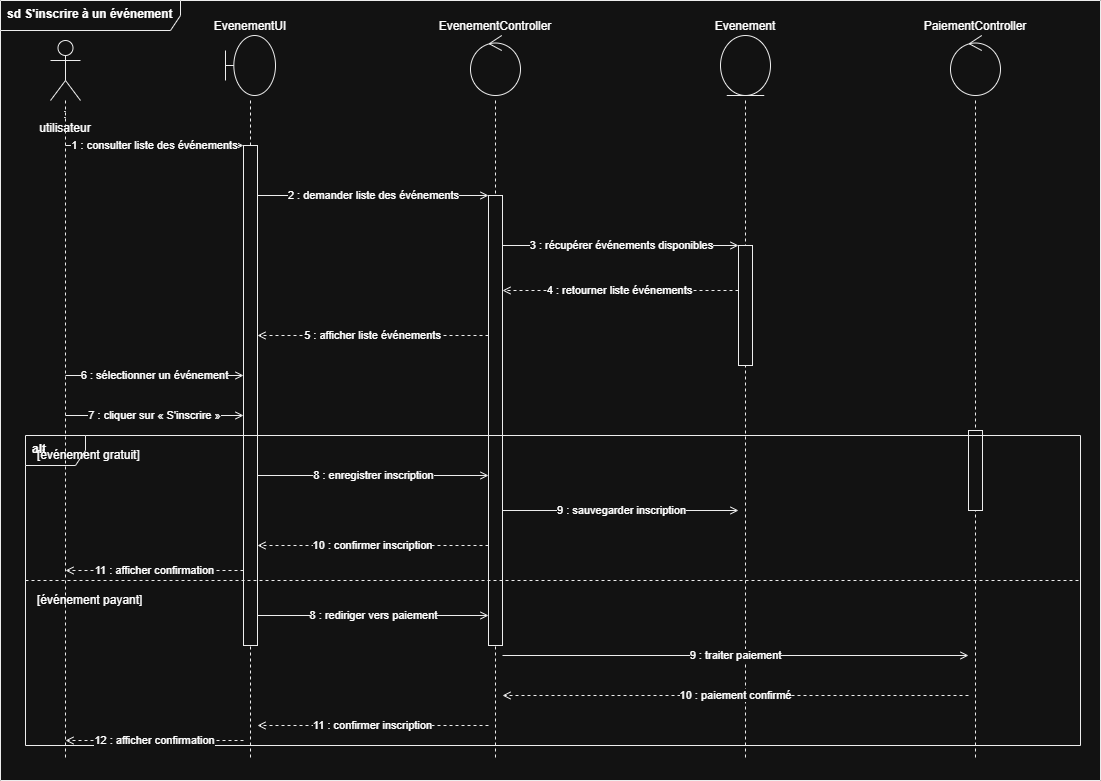

The diagram above was exported from draw.io. Its source (the exported page's mxGraphModel, read from the mxfile embedded in the PNG):
<mxGraphModel dx="1301" dy="704" grid="1" gridSize="10" guides="1" tooltips="1" connect="1" arrows="1" fold="1" page="1" pageScale="1" pageWidth="850" pageHeight="1100" math="0" shadow="0">
  <root>
    <mxCell id="0" />
    <mxCell id="1" parent="0" />
    <mxCell id="2" parent="1" style="shape=umlFrame;whiteSpace=wrap;html=1;fillColor=none;strokeColor=#000000;align=left;verticalAlign=top;spacingLeft=5;fontStyle=1;width=180;height=30;" value="sd S'inscrire à un événement" vertex="1">
      <mxGeometry height="780" width="1100" x="30" y="20" as="geometry" />
    </mxCell>
    <mxCell id="10" parent="1" style="shape=umlActor;whiteSpace=wrap;html=1;verticalLabelPosition=bottom;verticalAlign=top;fillColor=none;strokeColor=#000000;" value=": utilisateur" vertex="1">
      <mxGeometry height="60" width="30" x="80" y="60" as="geometry" />
    </mxCell>
    <mxCell id="20" parent="1" style="shape=umlBoundary;whiteSpace=wrap;html=1;verticalLabelPosition=top;verticalAlign=bottom;fillColor=none;strokeColor=#000000;" value="EvenementUI" vertex="1">
      <mxGeometry height="60" width="50" x="255" y="55" as="geometry" />
    </mxCell>
    <mxCell id="30" parent="1" style="shape=umlControl;whiteSpace=wrap;html=1;verticalLabelPosition=top;verticalAlign=bottom;fillColor=none;strokeColor=#000000;" value="EvenementController" vertex="1">
      <mxGeometry height="60" width="50" x="500" y="55" as="geometry" />
    </mxCell>
    <mxCell id="40" parent="1" style="shape=umlEntity;whiteSpace=wrap;html=1;verticalLabelPosition=top;verticalAlign=bottom;fillColor=none;strokeColor=#000000;" value="Evenement" vertex="1">
      <mxGeometry height="60" width="50" x="750" y="55" as="geometry" />
    </mxCell>
    <mxCell id="45" parent="1" style="shape=umlControl;whiteSpace=wrap;html=1;verticalLabelPosition=top;verticalAlign=bottom;fillColor=none;strokeColor=#000000;" value="PaiementController" vertex="1">
      <mxGeometry height="60" width="50" x="980" y="55" as="geometry" />
    </mxCell>
    <mxCell id="11" edge="1" parent="1" style="endArrow=none;dashed=1;html=1;strokeColor=#000000;" value="">
      <mxGeometry relative="1" as="geometry">
        <mxPoint x="95" y="120" as="sourcePoint" />
        <mxPoint x="95" y="780" as="targetPoint" />
      </mxGeometry>
    </mxCell>
    <mxCell id="21" edge="1" parent="1" style="endArrow=none;dashed=1;html=1;strokeColor=#000000;" value="">
      <mxGeometry relative="1" as="geometry">
        <mxPoint x="280" y="120" as="sourcePoint" />
        <mxPoint x="280" y="780" as="targetPoint" />
      </mxGeometry>
    </mxCell>
    <mxCell id="31" edge="1" parent="1" style="endArrow=none;dashed=1;html=1;strokeColor=#000000;" value="">
      <mxGeometry relative="1" as="geometry">
        <mxPoint x="525" y="120" as="sourcePoint" />
        <mxPoint x="525" y="780" as="targetPoint" />
      </mxGeometry>
    </mxCell>
    <mxCell id="41" edge="1" parent="1" style="endArrow=none;dashed=1;html=1;strokeColor=#000000;" value="">
      <mxGeometry relative="1" as="geometry">
        <mxPoint x="775" y="120" as="sourcePoint" />
        <mxPoint x="775" y="780" as="targetPoint" />
      </mxGeometry>
    </mxCell>
    <mxCell id="46" edge="1" parent="1" style="endArrow=none;dashed=1;html=1;strokeColor=#000000;" value="">
      <mxGeometry relative="1" as="geometry">
        <mxPoint x="1005" y="120" as="sourcePoint" />
        <mxPoint x="1005" y="780" as="targetPoint" />
      </mxGeometry>
    </mxCell>
    <mxCell id="50" parent="1" style="fillColor=#ffffff;strokeColor=#000000;" value="" vertex="1">
      <mxGeometry height="500" width="14" x="273" y="165" as="geometry" />
    </mxCell>
    <mxCell id="51" parent="1" style="fillColor=#ffffff;strokeColor=#000000;" value="" vertex="1">
      <mxGeometry height="450" width="14" x="518" y="215" as="geometry" />
    </mxCell>
    <mxCell id="52" parent="1" style="fillColor=#ffffff;strokeColor=#000000;" value="" vertex="1">
      <mxGeometry height="120" width="14" x="768" y="265" as="geometry" />
    </mxCell>
    <mxCell id="53" parent="1" style="fillColor=#ffffff;strokeColor=#000000;" value="" vertex="1">
      <mxGeometry height="80" width="14" x="998" y="450" as="geometry" />
    </mxCell>
    <mxCell id="100" edge="1" parent="1" style="html=1;endArrow=open;endFill=1;strokeColor=#000000;" value="1 : consulter liste des événements">
      <mxGeometry relative="1" as="geometry">
        <mxPoint x="95" y="165" as="sourcePoint" />
        <mxPoint x="273" y="165" as="targetPoint" />
      </mxGeometry>
    </mxCell>
    <mxCell id="101" edge="1" parent="1" style="html=1;endArrow=open;endFill=1;strokeColor=#000000;" value="2 : demander liste des événements">
      <mxGeometry relative="1" as="geometry">
        <mxPoint x="287" y="215" as="sourcePoint" />
        <mxPoint x="518" y="215" as="targetPoint" />
      </mxGeometry>
    </mxCell>
    <mxCell id="102" edge="1" parent="1" style="html=1;endArrow=open;endFill=1;strokeColor=#000000;" value="3 : récupérer événements disponibles">
      <mxGeometry relative="1" as="geometry">
        <mxPoint x="532" y="265" as="sourcePoint" />
        <mxPoint x="768" y="265" as="targetPoint" />
      </mxGeometry>
    </mxCell>
    <mxCell id="103" edge="1" parent="1" style="html=1;endArrow=open;endFill=0;dashed=1;strokeColor=#000000;" value="4 : retourner liste événements">
      <mxGeometry relative="1" as="geometry">
        <mxPoint x="768" y="310" as="sourcePoint" />
        <mxPoint x="532" y="310" as="targetPoint" />
      </mxGeometry>
    </mxCell>
    <mxCell id="104" edge="1" parent="1" style="html=1;endArrow=open;endFill=0;dashed=1;strokeColor=#000000;" value="5 : afficher liste événements">
      <mxGeometry relative="1" as="geometry">
        <mxPoint x="518" y="355" as="sourcePoint" />
        <mxPoint x="287" y="355" as="targetPoint" />
      </mxGeometry>
    </mxCell>
    <mxCell id="105" edge="1" parent="1" style="html=1;endArrow=open;endFill=1;strokeColor=#000000;" value="6 : sélectionner un événement">
      <mxGeometry relative="1" as="geometry">
        <mxPoint x="95" y="395" as="sourcePoint" />
        <mxPoint x="273" y="395" as="targetPoint" />
      </mxGeometry>
    </mxCell>
    <mxCell id="106" edge="1" parent="1" style="html=1;endArrow=open;endFill=1;strokeColor=#000000;" value="7 : cliquer sur « S'inscrire »">
      <mxGeometry relative="1" as="geometry">
        <mxPoint x="95" y="435" as="sourcePoint" />
        <mxPoint x="273" y="435" as="targetPoint" />
      </mxGeometry>
    </mxCell>
    <mxCell id="60" parent="1" style="shape=umlFrame;whiteSpace=wrap;html=1;fillColor=none;strokeColor=#000000;align=left;verticalAlign=top;spacingLeft=5;fontStyle=1;" value="alt" vertex="1">
      <mxGeometry height="310" width="1055" x="55" y="455" as="geometry" />
    </mxCell>
    <mxCell id="61" parent="1" style="text;html=1;strokeColor=none;fillColor=none;align=left;verticalAlign=middle;whiteSpace=wrap;" value="[événement gratuit]" vertex="1">
      <mxGeometry height="30" width="160" x="65" y="460" as="geometry" />
    </mxCell>
    <mxCell id="62" edge="1" parent="1" style="endArrow=none;dashed=1;html=1;strokeColor=#000000;" value="">
      <mxGeometry relative="1" as="geometry">
        <mxPoint x="55" y="600" as="sourcePoint" />
        <mxPoint x="1110" y="600" as="targetPoint" />
      </mxGeometry>
    </mxCell>
    <mxCell id="63" parent="1" style="text;html=1;strokeColor=none;fillColor=none;align=left;verticalAlign=middle;whiteSpace=wrap;" value="[événement payant]" vertex="1">
      <mxGeometry height="30" width="160" x="65" y="605" as="geometry" />
    </mxCell>
    <mxCell id="110" edge="1" parent="1" style="html=1;endArrow=open;endFill=1;strokeColor=#000000;" value="8 : enregistrer inscription">
      <mxGeometry relative="1" as="geometry">
        <mxPoint x="287" y="495" as="sourcePoint" />
        <mxPoint x="518" y="495" as="targetPoint" />
      </mxGeometry>
    </mxCell>
    <mxCell id="111" edge="1" parent="1" style="html=1;endArrow=open;endFill=1;strokeColor=#000000;" value="9 : sauvegarder inscription">
      <mxGeometry relative="1" as="geometry">
        <mxPoint x="532" y="530" as="sourcePoint" />
        <mxPoint x="768" y="530" as="targetPoint" />
      </mxGeometry>
    </mxCell>
    <mxCell id="112" edge="1" parent="1" style="html=1;endArrow=open;endFill=0;dashed=1;strokeColor=#000000;" value="10 : confirmer inscription">
      <mxGeometry relative="1" as="geometry">
        <mxPoint x="518" y="565" as="sourcePoint" />
        <mxPoint x="287" y="565" as="targetPoint" />
      </mxGeometry>
    </mxCell>
    <mxCell id="113" edge="1" parent="1" style="html=1;endArrow=open;endFill=0;dashed=1;strokeColor=#000000;" value="11 : afficher confirmation">
      <mxGeometry relative="1" as="geometry">
        <mxPoint x="273" y="590" as="sourcePoint" />
        <mxPoint x="95" y="590" as="targetPoint" />
      </mxGeometry>
    </mxCell>
    <mxCell id="120" edge="1" parent="1" style="html=1;endArrow=open;endFill=1;strokeColor=#000000;" value="8 : rediriger vers paiement">
      <mxGeometry relative="1" as="geometry">
        <mxPoint x="287" y="635" as="sourcePoint" />
        <mxPoint x="518" y="635" as="targetPoint" />
      </mxGeometry>
    </mxCell>
    <mxCell id="121" edge="1" parent="1" style="html=1;endArrow=open;endFill=1;strokeColor=#000000;" value="9 : traiter paiement">
      <mxGeometry relative="1" as="geometry">
        <mxPoint x="532" y="675" as="sourcePoint" />
        <mxPoint x="998" y="675" as="targetPoint" />
      </mxGeometry>
    </mxCell>
    <mxCell id="122" edge="1" parent="1" style="html=1;endArrow=open;endFill=0;dashed=1;strokeColor=#000000;" value="10 : paiement confirmé">
      <mxGeometry relative="1" as="geometry">
        <mxPoint x="998" y="715" as="sourcePoint" />
        <mxPoint x="532" y="715" as="targetPoint" />
      </mxGeometry>
    </mxCell>
    <mxCell id="123" edge="1" parent="1" style="html=1;endArrow=open;endFill=0;dashed=1;strokeColor=#000000;" value="11 : confirmer inscription">
      <mxGeometry relative="1" as="geometry">
        <mxPoint x="518" y="745" as="sourcePoint" />
        <mxPoint x="287" y="745" as="targetPoint" />
      </mxGeometry>
    </mxCell>
    <mxCell id="124" edge="1" parent="1" style="html=1;endArrow=open;endFill=0;dashed=1;strokeColor=#000000;" value="12 : afficher confirmation">
      <mxGeometry relative="1" as="geometry">
        <mxPoint x="273" y="760" as="sourcePoint" />
        <mxPoint x="95" y="760" as="targetPoint" />
      </mxGeometry>
    </mxCell>
  </root>
</mxGraphModel>